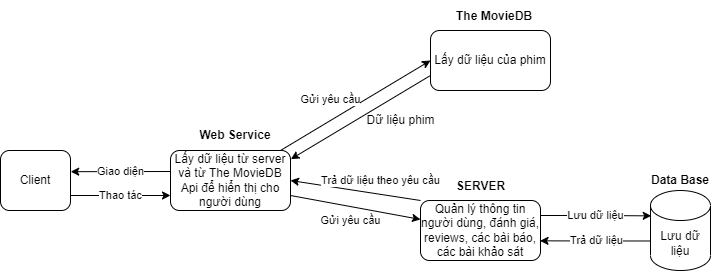

The diagram above was exported from draw.io. Its source (the exported page's mxGraphModel, read from the mxfile embedded in the PNG):
<mxGraphModel dx="1133" dy="668" grid="1" gridSize="10" guides="1" tooltips="1" connect="1" arrows="1" fold="1" page="1" pageScale="1" pageWidth="827" pageHeight="1169" math="0" shadow="0">
  <root>
    <mxCell id="0" />
    <mxCell id="1" parent="0" />
    <mxCell id="nN437UMREGWxetzZbG3L-2" value="Lấy dữ liệu từ server và từ The MovieDB Api để hiển thị cho người dùng" style="rounded=1;whiteSpace=wrap;html=1;" vertex="1" parent="1">
      <mxGeometry x="200" y="250" width="120" height="60" as="geometry" />
    </mxCell>
    <mxCell id="nN437UMREGWxetzZbG3L-3" value="Lấy dữ liệu của phim&lt;br&gt;" style="rounded=1;whiteSpace=wrap;html=1;" vertex="1" parent="1">
      <mxGeometry x="460" y="130" width="120" height="60" as="geometry" />
    </mxCell>
    <mxCell id="nN437UMREGWxetzZbG3L-4" value="Quản lý thông tin người dùng, đánh giá, reviews, các bài báo, các bài khảo sát" style="rounded=1;whiteSpace=wrap;html=1;" vertex="1" parent="1">
      <mxGeometry x="450" y="300" width="120" height="60" as="geometry" />
    </mxCell>
    <mxCell id="nN437UMREGWxetzZbG3L-6" value="Client" style="rounded=1;whiteSpace=wrap;html=1;" vertex="1" parent="1">
      <mxGeometry x="30" y="250" width="70" height="60" as="geometry" />
    </mxCell>
    <mxCell id="nN437UMREGWxetzZbG3L-18" value="Trả dữ liệu" style="edgeStyle=orthogonalEdgeStyle;rounded=0;orthogonalLoop=1;jettySize=auto;html=1;exitX=0.024;exitY=0.631;exitDx=0;exitDy=0;exitPerimeter=0;entryX=0.996;entryY=0.672;entryDx=0;entryDy=0;entryPerimeter=0;" edge="1" parent="1" source="nN437UMREGWxetzZbG3L-7" target="nN437UMREGWxetzZbG3L-4">
      <mxGeometry relative="1" as="geometry" />
    </mxCell>
    <mxCell id="nN437UMREGWxetzZbG3L-19" value="Lưu dữ liệu" style="edgeStyle=orthogonalEdgeStyle;rounded=0;orthogonalLoop=1;jettySize=auto;html=1;entryX=0.012;entryY=0.317;entryDx=0;entryDy=0;entryPerimeter=0;exitX=1;exitY=0.25;exitDx=0;exitDy=0;" edge="1" parent="1" source="nN437UMREGWxetzZbG3L-4" target="nN437UMREGWxetzZbG3L-7">
      <mxGeometry relative="1" as="geometry" />
    </mxCell>
    <mxCell id="nN437UMREGWxetzZbG3L-7" value="Lưu dữ liệu" style="shape=cylinder3;whiteSpace=wrap;html=1;boundedLbl=1;backgroundOutline=1;size=15;" vertex="1" parent="1">
      <mxGeometry x="680" y="290" width="60" height="80" as="geometry" />
    </mxCell>
    <mxCell id="nN437UMREGWxetzZbG3L-8" value="" style="endArrow=classic;html=1;rounded=0;entryX=0;entryY=0.5;entryDx=0;entryDy=0;" edge="1" parent="1" source="nN437UMREGWxetzZbG3L-2" target="nN437UMREGWxetzZbG3L-3">
      <mxGeometry width="50" height="50" relative="1" as="geometry">
        <mxPoint x="250" y="310" as="sourcePoint" />
        <mxPoint x="300" y="260" as="targetPoint" />
      </mxGeometry>
    </mxCell>
    <mxCell id="nN437UMREGWxetzZbG3L-24" value="Gửi yêu cầu&lt;br&gt;" style="edgeLabel;html=1;align=center;verticalAlign=middle;resizable=0;points=[];" vertex="1" connectable="0" parent="nN437UMREGWxetzZbG3L-8">
      <mxGeometry x="0.1549" y="-1" relative="1" as="geometry">
        <mxPoint x="-37" as="offset" />
      </mxGeometry>
    </mxCell>
    <mxCell id="nN437UMREGWxetzZbG3L-9" value="" style="endArrow=classic;html=1;rounded=0;entryX=1.003;entryY=0.144;entryDx=0;entryDy=0;entryPerimeter=0;exitX=0;exitY=0.75;exitDx=0;exitDy=0;" edge="1" parent="1" source="nN437UMREGWxetzZbG3L-3" target="nN437UMREGWxetzZbG3L-2">
      <mxGeometry width="50" height="50" relative="1" as="geometry">
        <mxPoint x="250" y="310" as="sourcePoint" />
        <mxPoint x="300" y="260" as="targetPoint" />
      </mxGeometry>
    </mxCell>
    <mxCell id="nN437UMREGWxetzZbG3L-10" value="Trả dữ liệu theo yêu cầu&lt;br&gt;" style="endArrow=classic;html=1;rounded=0;entryX=1;entryY=0.5;entryDx=0;entryDy=0;exitX=0;exitY=0;exitDx=0;exitDy=0;" edge="1" parent="1" source="nN437UMREGWxetzZbG3L-4" target="nN437UMREGWxetzZbG3L-2">
      <mxGeometry x="-0.3526" y="-14" width="50" height="50" relative="1" as="geometry">
        <mxPoint x="250" y="310" as="sourcePoint" />
        <mxPoint x="300" y="260" as="targetPoint" />
        <mxPoint as="offset" />
      </mxGeometry>
    </mxCell>
    <mxCell id="nN437UMREGWxetzZbG3L-11" value="Gửi yêu cầu" style="endArrow=classic;html=1;rounded=0;exitX=1;exitY=0.75;exitDx=0;exitDy=0;" edge="1" parent="1" source="nN437UMREGWxetzZbG3L-2" target="nN437UMREGWxetzZbG3L-4">
      <mxGeometry x="-0.0387" y="-14" width="50" height="50" relative="1" as="geometry">
        <mxPoint x="250" y="310" as="sourcePoint" />
        <mxPoint x="300" y="260" as="targetPoint" />
        <mxPoint as="offset" />
      </mxGeometry>
    </mxCell>
    <mxCell id="nN437UMREGWxetzZbG3L-12" value="Giao diện" style="endArrow=classic;html=1;rounded=0;entryX=1.003;entryY=0.353;entryDx=0;entryDy=0;entryPerimeter=0;" edge="1" parent="1" target="nN437UMREGWxetzZbG3L-6">
      <mxGeometry width="50" height="50" relative="1" as="geometry">
        <mxPoint x="200" y="271" as="sourcePoint" />
        <mxPoint x="300" y="260" as="targetPoint" />
      </mxGeometry>
    </mxCell>
    <mxCell id="nN437UMREGWxetzZbG3L-13" value="Thao tác&lt;br&gt;" style="endArrow=classic;html=1;rounded=0;exitX=1;exitY=0.75;exitDx=0;exitDy=0;entryX=0;entryY=0.75;entryDx=0;entryDy=0;" edge="1" parent="1" source="nN437UMREGWxetzZbG3L-6" target="nN437UMREGWxetzZbG3L-2">
      <mxGeometry width="50" height="50" relative="1" as="geometry">
        <mxPoint x="250" y="310" as="sourcePoint" />
        <mxPoint x="300" y="260" as="targetPoint" />
      </mxGeometry>
    </mxCell>
    <mxCell id="nN437UMREGWxetzZbG3L-20" value="SERVER" style="text;strokeColor=none;fillColor=none;align=left;verticalAlign=middle;spacingLeft=4;spacingRight=4;overflow=hidden;points=[[0,0.5],[1,0.5]];portConstraint=eastwest;rotatable=0;fontStyle=1" vertex="1" parent="1">
      <mxGeometry x="480" y="270" width="80" height="30" as="geometry" />
    </mxCell>
    <mxCell id="nN437UMREGWxetzZbG3L-21" value="The MovieDB" style="text;strokeColor=none;fillColor=none;align=left;verticalAlign=middle;spacingLeft=4;spacingRight=4;overflow=hidden;points=[[0,0.5],[1,0.5]];portConstraint=eastwest;rotatable=0;fontStyle=1" vertex="1" parent="1">
      <mxGeometry x="480" y="100" width="90" height="30" as="geometry" />
    </mxCell>
    <mxCell id="nN437UMREGWxetzZbG3L-22" value="&lt;b&gt;Data Base&lt;/b&gt;" style="text;html=1;strokeColor=none;fillColor=none;align=center;verticalAlign=middle;whiteSpace=wrap;rounded=0;" vertex="1" parent="1">
      <mxGeometry x="670" y="265" width="80" height="30" as="geometry" />
    </mxCell>
    <mxCell id="nN437UMREGWxetzZbG3L-23" value="&lt;b&gt;Web Service&lt;/b&gt;" style="text;html=1;strokeColor=none;fillColor=none;align=center;verticalAlign=middle;whiteSpace=wrap;rounded=0;" vertex="1" parent="1">
      <mxGeometry x="220" y="220" width="90" height="30" as="geometry" />
    </mxCell>
    <mxCell id="nN437UMREGWxetzZbG3L-25" value="Dữ liệu phim&lt;br&gt;" style="text;html=1;align=center;verticalAlign=middle;resizable=0;points=[];autosize=1;strokeColor=none;fillColor=none;" vertex="1" parent="1">
      <mxGeometry x="390" y="210" width="80" height="20" as="geometry" />
    </mxCell>
  </root>
</mxGraphModel>